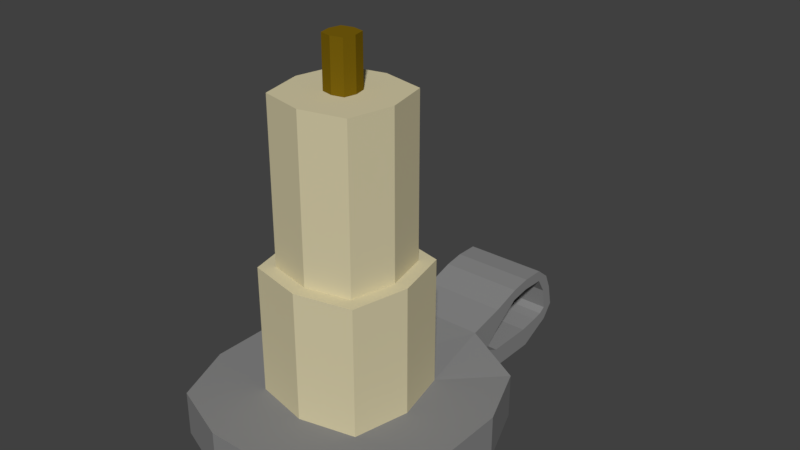 # Source: Candle.blend  (saved by Blender 2.79.0; exported with 4.5.12 LTS)
import bpy
from mathutils import Matrix  # noqa: F401  (used for matrix-valued properties, if any)

bpy.ops.wm.read_factory_settings(use_empty=True)
scene = bpy.context.scene
scene.name = 'Scene'

# ---- collections
col_collection_1 = bpy.data.collections.new('Collection 1'); scene.collection.children.link(col_collection_1)

# ---- materials (node trees are filled in below, after node groups)
mat_candle = bpy.data.materials.new('Candle')
mat_candle.alpha_threshold = 0.0
mat_candle.use_transparent_shadow = False
mat_candle.diffuse_color = (0.6619, 0.5964, 0.3832, 1.0)
mat_candle.roughness = 0.5
mat_candle.line_color = (0.0, 0.0, 0.0, 1.0)
mat_metal = bpy.data.materials.new('Metal')
mat_metal.alpha_threshold = 0.0
mat_metal.use_transparent_shadow = False
mat_metal.diffuse_color = (0.2396, 0.2396, 0.2396, 1.0)
mat_metal.roughness = 0.5
mat_candle_wick = bpy.data.materials.new('Candle Wick')
mat_candle_wick.alpha_threshold = 0.0
mat_candle_wick.use_transparent_shadow = False
mat_candle_wick.diffuse_color = (0.1902, 0.1173, 0.004235, 1.0)
mat_candle_wick.roughness = 0.5

# ---- material node trees

# ---- world
world_world = bpy.data.worlds.new('World'); scene.world = world_world
world_world.color = (0.05088, 0.05088, 0.05088)
world_world.use_sun_shadow = False
world_world.sun_shadow_jitter_overblur = 0.0
world_world.cycles.sampling_method = 'MANUAL'

# ---- meshes
me_cube = bpy.data.meshes.new('Cube')
me_cube.from_pydata([(0.8135, 0.8135, -1.0), (0.8135, -0.8135, -1.0), (-0.8135, -0.8135, -1.0), (-0.8135, 0.8135, -1.0), (0.8135, 0.8135, -0.6541), (0.8135, -0.8135, -0.6541), (-0.8135, -0.8135, -0.6541), (-0.8135, 0.8135, -0.6541), (1.0, 0.3333, -1.0), (1.0, -0.3333, -1.0), (-1.0, -0.3333, -1.0), (-1.0, 0.3333, -1.0), (1.0, 0.3333, -0.6541), (1.0, -0.3333, -0.6541), (-1.0, -0.3333, -0.6541), (-1.0, 0.3333, -0.6541), (0.3285, 1.039, -1.129), (-0.3285, 1.039, -1.129), (0.3333, -1.0, -1.0), (-0.3333, -1.0, -1.0), (0.3285, 1.039, -0.5996), (-0.3285, 1.039, -0.5996), (0.3333, -1.0, -0.6541), (-0.3333, -1.0, -0.6541), (-0.424, 0.424, -0.6541), (0.424, 0.424, -0.6541), (-0.424, -0.424, -0.6541), (0.424, -0.424, -0.6541), (0.3333, 0.3333, -1.0), (-0.3333, 0.3333, -1.0), (0.3333, -0.3333, -1.0), (-0.3333, -0.3333, -1.0), (1.0, -5.96e-08, -1.0), (-1.0, 2.98e-07, -1.0), (1.0, -5.662e-07, -0.6541), (-1.0, 1.788e-07, -0.6541), (0.3333, 5.96e-08, -1.0), (-0.3333, 1.788e-07, -1.0), (0.5205, -3.65e-07, -0.6541), (-0.5205, 7.346e-09, -0.6541), (1.792e-07, 1.039, -1.129), (-5.96e-08, -1.0, -1.0), (2.38e-07, 1.039, -0.5996), (-5.364e-07, -1.0, -0.6541), (6.796e-08, 0.5205, -0.6541), (-3.044e-07, -0.5205, -0.6541), (8.941e-08, 0.3333, -1.0), (0.0, -0.3333, -1.0), (2.98e-08, 1.192e-07, -1.0), (3.49e-08, 0.4147, 0.3278), (0.3379, 0.3378, 0.3278), (-2.614e-07, -0.4147, 0.3278), (0.3378, -0.3379, 0.3278), (0.4147, -3.156e-07, 0.3278), (-0.4147, -1.93e-08, 0.3278), (-0.3379, -0.3378, 0.3278), (-0.3379, 0.3378, 0.3278), (6.796e-08, 0.5205, 0.3278), (0.424, 0.424, 0.3278), (-3.044e-07, -0.5205, 0.3278), (0.424, -0.424, 0.3278), (0.5205, -3.65e-07, 0.3278), (-0.5205, 7.346e-09, 0.3278), (-0.424, -0.424, 0.3278), (-0.424, 0.424, 0.3278), (0.4147, -3.156e-07, 1.554), (-0.1105, -1.166e-07, 1.554), (3.49e-08, 0.4147, 1.554), (-1.418e-07, -0.1105, 1.554), (0.09002, 0.09002, 1.554), (0.09002, -0.09002, 1.554), (-0.09002, -0.09002, 1.554), (-0.09002, 0.09002, 1.554), (-4.008e-08, 0.1105, 1.554), (0.3379, 0.3378, 1.554), (-2.614e-07, -0.4147, 1.554), (0.3378, -0.3379, 1.554), (0.1105, -1.752e-07, 1.554), (-0.4147, -1.93e-08, 1.554), (-0.3379, -0.3378, 1.554), (-0.3379, 0.3378, 1.554), (8.213e-09, 0.1105, 1.931), (0.09002, 0.09002, 1.931), (-9.352e-08, -0.1105, 1.931), (0.09002, -0.09002, 1.931), (0.1105, -1.752e-07, 1.931), (-0.1105, -1.166e-07, 1.931), (-0.09002, -0.09002, 1.931), (-0.09002, 0.09002, 1.931), (2.918e-07, 1.33, -1.062), (-0.3285, 1.33, -1.062), (3.505e-07, 1.33, -0.5329), (-0.3285, 1.33, -0.5329), (0.3285, 1.33, -1.062), (0.3285, 1.33, -0.5329), (0.3285, 1.185, -0.5662), (0.3285, 1.185, -1.095), (-0.3285, 1.33, -0.8969), (0.3285, 1.33, -0.8969), (-0.3285, 1.039, -0.8641), (0.3285, 1.039, -0.8641), (-0.3285, 1.185, -0.5662), (-0.3285, 1.185, -1.095), (-0.3285, 1.185, -0.8307), (0.3285, 1.185, -0.8307), (0.3285, 1.33, -0.707), (-0.3285, 1.33, -0.707), (-0.3285, 1.753, -1.062), (-0.3285, 1.707, -0.8969), (0.3285, 1.753, -1.062), (0.3285, 1.707, -0.8969), (-0.3285, 1.556, -0.5483), (-0.3285, 1.556, -0.4596), (0.3285, 1.556, -0.5483), (0.3285, 1.556, -0.4596), (-0.3285, 1.913, -0.9818), (-0.3285, 1.867, -0.8736), (0.3285, 1.913, -0.9818), (0.3285, 1.867, -0.8736), (-0.3285, 2.013, -0.9335), (-0.3285, 1.948, -0.8567), (0.3285, 2.013, -0.9335), (0.3285, 1.948, -0.8567), (-0.3285, 2.096, -0.8232), (-0.3285, 2.001, -0.8213), (0.3285, 2.096, -0.8232), (0.3285, 2.001, -0.8213), (-0.3285, 2.059, -0.6488), (-0.3285, 1.974, -0.6511), (0.3285, 2.059, -0.6488), (0.3285, 1.974, -0.6511), (-0.3285, 2.006, -0.5277), (-0.3285, 1.9, -0.5297), (0.3285, 2.006, -0.5277), (0.3285, 1.9, -0.5297), (-0.3285, 1.713, -0.5231), (-0.3285, 1.713, -0.4344), (0.3285, 1.713, -0.5231), (0.3285, 1.713, -0.4344), (-0.3285, 1.894, -0.4365), (0.3285, 1.894, -0.4365)], [], [(31, 19, 2, 10), (26, 14, 6, 23), (9, 13, 5, 1), (19, 23, 6, 2), (11, 15, 7, 3), (21, 99, 17, 3, 7), (2, 6, 14, 10), (33, 35, 15, 11), (0, 4, 12, 8), (32, 34, 13, 9), (21, 7, 15, 24), (39, 35, 14, 26), (17, 29, 11, 3), (37, 31, 10, 33), (32, 9, 30, 36), (48, 47, 31, 37), (0, 8, 28, 16), (40, 46, 29, 17), (34, 38, 27, 13), (45, 27, 60, 59), (4, 20, 25, 12), (42, 21, 24, 44), (4, 0, 16, 100, 20), (104, 96, 93, 98), (1, 5, 22, 18), (41, 43, 23, 19), (13, 27, 22, 5), (45, 26, 23, 43), (9, 1, 18, 30), (47, 41, 19, 31), (24, 39, 62, 64), (12, 25, 38, 34), (46, 48, 37, 29), (8, 32, 36, 28), (29, 37, 33, 11), (24, 15, 35, 39), (8, 12, 34, 32), (10, 14, 35, 33), (28, 36, 48, 46), (44, 24, 64, 57), (30, 18, 41, 47), (27, 45, 43, 22), (18, 22, 43, 41), (16, 40, 89, 93, 96), (20, 42, 44, 25), (39, 26, 63, 62), (16, 28, 46, 40), (36, 30, 47, 48), (53, 50, 74, 65), (49, 56, 80, 67), (51, 52, 76, 75), (54, 55, 79, 78), (26, 45, 59, 63), (25, 44, 57, 58), (27, 38, 61, 60), (38, 25, 58, 61), (49, 50, 58, 57), (52, 51, 59, 60), (53, 52, 60, 61), (55, 54, 62, 63), (50, 53, 61, 58), (54, 56, 64, 62), (56, 49, 57, 64), (51, 55, 63, 59), (52, 53, 65, 76), (50, 49, 67, 74), (55, 51, 75, 79), (56, 54, 78, 80), (73, 69, 74, 67), (70, 68, 75, 76), (77, 70, 76, 65), (71, 66, 78, 79), (69, 77, 65, 74), (66, 72, 80, 78), (72, 73, 67, 80), (68, 71, 79, 75), (73, 72, 88, 81), (82, 81, 88, 86, 87, 83, 84, 85), (77, 69, 82, 85), (70, 77, 85, 84), (69, 73, 81, 82), (71, 68, 83, 87), (72, 66, 86, 88), (66, 71, 87, 86), (68, 70, 84, 83), (21, 42, 91, 92, 101), (103, 104, 98, 97), (40, 17, 102, 90, 89), (42, 20, 95, 94, 91), (100, 16, 96, 104), (20, 100, 104, 95), (103, 101, 92, 106), (99, 21, 101, 103), (17, 99, 103, 102), (102, 103, 97, 90), (94, 95, 104, 105), (103, 106, 105, 104), (92, 94, 114, 112), (98, 93, 109, 110), (108, 110, 118, 116), (97, 98, 110, 108), (93, 90, 107, 109), (90, 97, 108, 107), (112, 114, 138, 136), (106, 92, 112, 111), (105, 106, 111, 113), (94, 105, 113, 114), (116, 118, 122, 120), (107, 108, 116, 115), (109, 107, 115, 117), (110, 109, 117, 118), (119, 120, 124, 123), (115, 116, 120, 119), (117, 115, 119, 121), (118, 117, 121, 122), (125, 123, 127, 129), (121, 119, 123, 125), (122, 121, 125, 126), (120, 122, 126, 124), (128, 130, 134, 132), (126, 125, 129, 130), (124, 126, 130, 128), (123, 124, 128, 127), (127, 128, 132, 131), (129, 127, 131, 133), (130, 129, 133, 134), (138, 137, 134, 140), (114, 113, 137, 138), (113, 111, 135, 137), (111, 112, 136, 135), (133, 131, 139, 140), (137, 135, 132, 134), (135, 136, 139, 132), (136, 138, 140, 139), (134, 133, 140), (132, 139, 131)])
me_cube.polygons.foreach_set('material_index', [1, 1, 1, 1, 1, 1, 1, 1, 1, 1, 1, 1, 1, 1, 1, 1, 1, 1, 1, 0, 1, 1, 1, 1, 1, 1, 1, 1, 1, 1, 0, 1, 1, 1, 1, 1, 1, 1, 1, 0, 1, 1, 1, 1, 1, 0, 1, 1, 0, 0, 0, 0, 0, 0, 0, 0, 0, 0, 0, 0, 0, 0, 0, 0, 0, 0, 0, 0, 0, 0, 0, 0, 0, 0, 0, 0, 2, 2, 2, 2, 2, 2, 2, 2, 2, 1, 1, 1, 1, 1, 1, 1, 1, 1, 1, 1, 1, 1, 1, 1, 1, 1, 1, 1, 1, 1, 1, 1, 1, 1, 1, 1, 1, 1, 1, 1, 1, 1, 1, 1, 1, 1, 1, 1, 1, 1, 1, 1, 1, 1, 1, 1, 1, 1, 1, 1])
me_cube.materials.append(mat_candle)
me_cube.materials.append(mat_metal)
me_cube.materials.append(mat_candle_wick)
me_cube.use_remesh_preserve_volume = False
me_cube.use_remesh_preserve_attributes = False
me_cube.use_mirror_vertex_groups = False
me_cube.update()

# ---- objects
ob_candle = bpy.data.objects.new('Candle', me_cube)

# ---- transforms, parenting, visibility, modifiers, constraints
ob_candle.location = (0.0, 0.0, 0.15)
ob_candle.scale = (0.15, 0.15, 0.15)
ob_candle.lock_rotations_4d = False
ob_candle.empty_display_type = 'ARROWS'
ob_candle.lineart.crease_threshold = 0.0

# ---- collection membership
col_collection_1.objects.link(ob_candle)

# ---- scene / render settings (as saved in the file)
scene.frame_start = 1; scene.frame_end = 250; scene.frame_set(4)
scene.render.engine = 'BLENDER_EEVEE_NEXT'
scene.render.resolution_percentage = 50
scene.render.dither_intensity = 0.0
scene.cycles.use_denoising = False
scene.cycles.samples = 128
scene.cycles.sampling_pattern = 'TABULATED_SOBOL'
scene.cycles.use_adaptive_sampling = False
scene.cycles.use_light_tree = False
scene.cycles.blur_glossy = 0.0
scene.cycles.sample_clamp_indirect = 0.0
scene.view_settings.view_transform = 'Standard'
bpy.context.view_layer.update()

# ---- added for rendering (the .blend has no active camera and no usable light): camera, sun
cam_auto = bpy.data.cameras.new('AutoCamera')
cam_auto.lens = 50.0
cam_auto.sensor_width = 36.0
cam_auto.clip_end = 1000.0
ob_auto_camera = bpy.data.objects.new('AutoCamera', cam_auto)
scene.collection.objects.link(ob_auto_camera)
ob_auto_camera.location = (0.664821, -0.715569, 0.742026)
ob_auto_camera.rotation_euler = (1.09748, -7.21219e-08, 0.694738)
scene.camera = ob_auto_camera
light_auto_sun = bpy.data.lights.new('AutoSun', 'SUN')
light_auto_sun.energy = 3.0
light_auto_sun.angle = 0.0523599
ob_auto_sun = bpy.data.objects.new('AutoSun', light_auto_sun)
scene.collection.objects.link(ob_auto_sun)
ob_auto_sun.rotation_euler = (0.872665, 0.174533, 0.523599)
bpy.context.view_layer.update()
